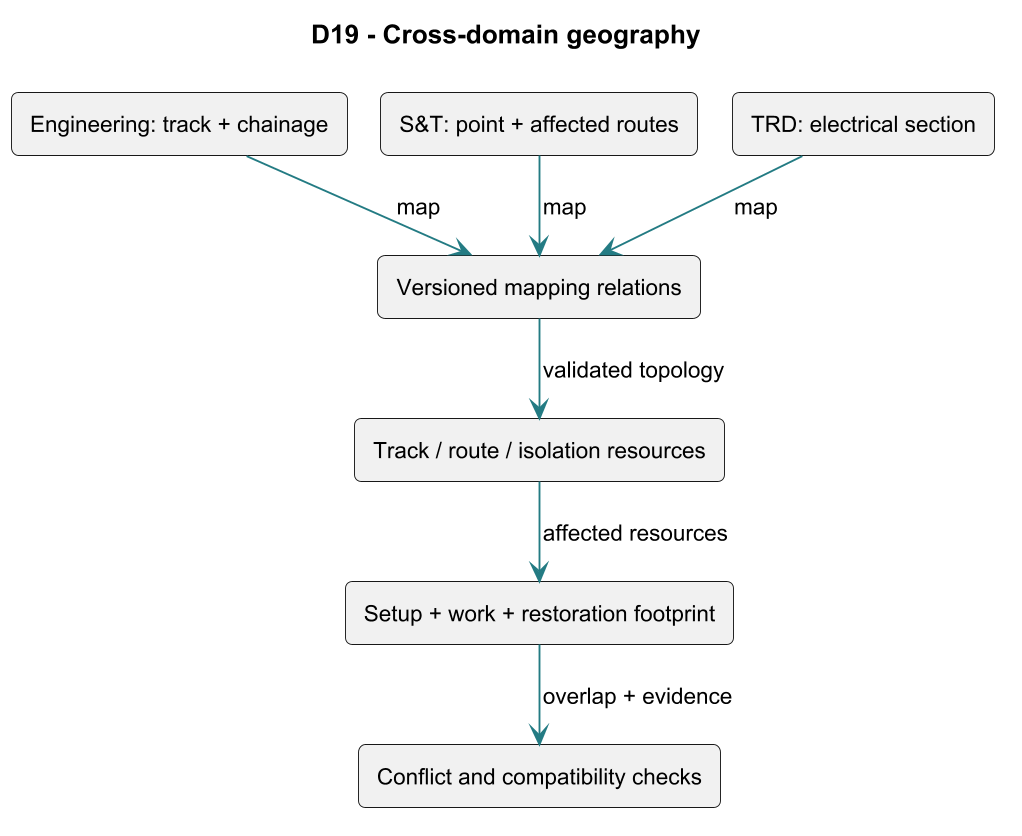

The diagram above was rendered by PlantUML. Its source (embedded in the PNG):
@startuml
skinparam dpi 180
!pragma layout smetana
skinparam backgroundColor white
skinparam shadowing false
skinparam defaultFontName Arial
skinparam defaultFontSize 12
skinparam ArrowColor #237B83
skinparam roundcorner 8
top to bottom direction
title D19 - Cross-domain geography
rectangle "Engineering: track + chainage" as n0
rectangle "S&T: point + affected routes" as n1
rectangle "TRD: electrical section" as n2
rectangle "Versioned mapping relations" as n3
rectangle "Track / route / isolation resources" as n4
rectangle "Setup + work + restoration footprint" as n5
rectangle "Conflict and compatibility checks" as n6
n0 --> n3 : map
n1 --> n3 : map
n2 --> n3 : map
n3 --> n4 : validated topology
n4 --> n5 : affected resources
n5 --> n6 : overlap + evidence
@enduml